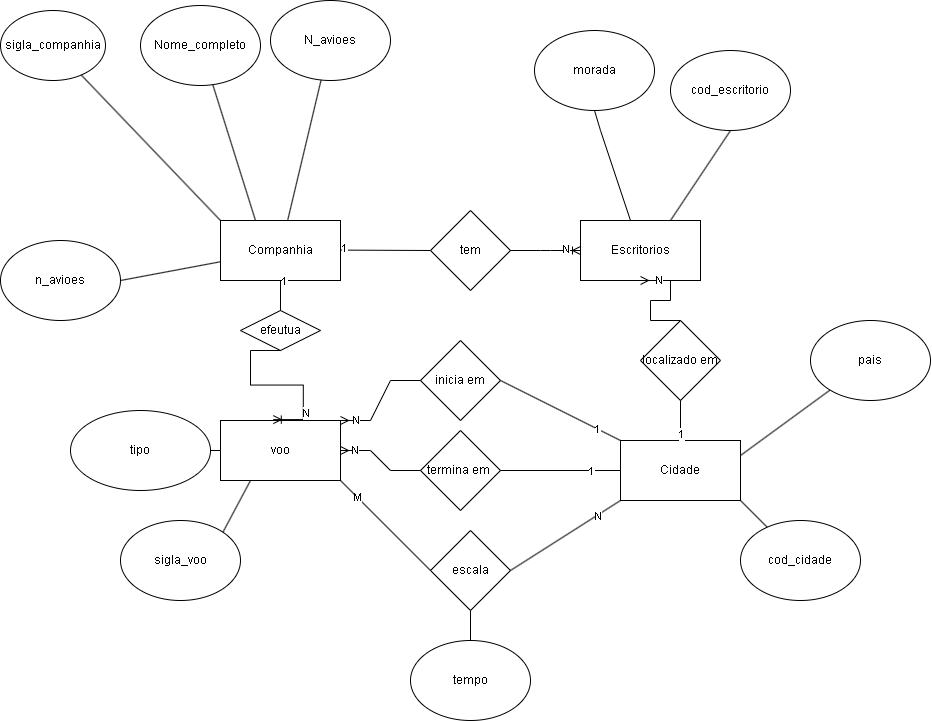

The diagram above was exported from draw.io. Its source (the exported page's mxGraphModel, read from the mxfile embedded in the PNG):
<mxGraphModel dx="2877" dy="923" grid="1" gridSize="10" guides="1" tooltips="1" connect="1" arrows="1" fold="1" page="1" pageScale="1" pageWidth="827" pageHeight="1169" math="0" shadow="0">
  <root>
    <mxCell id="0" />
    <mxCell id="1" parent="0" />
    <mxCell id="peH2ungvZOZxIugJoEk--2" value="Companhia&lt;br&gt;" style="rounded=0;whiteSpace=wrap;html=1;" vertex="1" parent="1">
      <mxGeometry x="40" y="250" width="120" height="60" as="geometry" />
    </mxCell>
    <mxCell id="peH2ungvZOZxIugJoEk--3" value="voo" style="rounded=0;whiteSpace=wrap;html=1;" vertex="1" parent="1">
      <mxGeometry x="40" y="450" width="120" height="60" as="geometry" />
    </mxCell>
    <mxCell id="peH2ungvZOZxIugJoEk--4" value="sigla_companhia&lt;br&gt;" style="ellipse;whiteSpace=wrap;html=1;" vertex="1" parent="1">
      <mxGeometry x="-180" y="40" width="105" height="70" as="geometry" />
    </mxCell>
    <mxCell id="peH2ungvZOZxIugJoEk--5" value="" style="endArrow=none;html=1;rounded=0;exitX=0;exitY=0;exitDx=0;exitDy=0;" edge="1" parent="1" source="peH2ungvZOZxIugJoEk--2" target="peH2ungvZOZxIugJoEk--4">
      <mxGeometry width="50" height="50" relative="1" as="geometry">
        <mxPoint x="150" y="170" as="sourcePoint" />
        <mxPoint x="200" y="120" as="targetPoint" />
        <Array as="points" />
      </mxGeometry>
    </mxCell>
    <mxCell id="peH2ungvZOZxIugJoEk--6" value="Nome_completo&lt;br&gt;" style="ellipse;whiteSpace=wrap;html=1;" vertex="1" parent="1">
      <mxGeometry x="-40" y="35" width="120" height="80" as="geometry" />
    </mxCell>
    <mxCell id="peH2ungvZOZxIugJoEk--7" value="N_avioes" style="ellipse;whiteSpace=wrap;html=1;" vertex="1" parent="1">
      <mxGeometry x="90" y="30" width="120" height="80" as="geometry" />
    </mxCell>
    <mxCell id="peH2ungvZOZxIugJoEk--10" value="Cidade" style="rounded=0;whiteSpace=wrap;html=1;" vertex="1" parent="1">
      <mxGeometry x="440" y="470" width="120" height="60" as="geometry" />
    </mxCell>
    <mxCell id="peH2ungvZOZxIugJoEk--11" value="Escritorios" style="rounded=0;whiteSpace=wrap;html=1;" vertex="1" parent="1">
      <mxGeometry x="400" y="250" width="120" height="60" as="geometry" />
    </mxCell>
    <mxCell id="peH2ungvZOZxIugJoEk--13" value="tipo" style="ellipse;whiteSpace=wrap;html=1;" vertex="1" parent="1">
      <mxGeometry x="-110" y="440" width="140" height="80" as="geometry" />
    </mxCell>
    <mxCell id="peH2ungvZOZxIugJoEk--19" value="" style="endArrow=none;html=1;rounded=0;" edge="1" parent="1" target="peH2ungvZOZxIugJoEk--6">
      <mxGeometry width="50" height="50" relative="1" as="geometry">
        <mxPoint x="75" y="250" as="sourcePoint" />
        <mxPoint x="125" y="200" as="targetPoint" />
      </mxGeometry>
    </mxCell>
    <mxCell id="peH2ungvZOZxIugJoEk--20" value="" style="endArrow=none;html=1;rounded=0;" edge="1" parent="1" source="peH2ungvZOZxIugJoEk--2" target="peH2ungvZOZxIugJoEk--7">
      <mxGeometry width="50" height="50" relative="1" as="geometry">
        <mxPoint x="670" y="250" as="sourcePoint" />
        <mxPoint x="720" y="200" as="targetPoint" />
      </mxGeometry>
    </mxCell>
    <mxCell id="peH2ungvZOZxIugJoEk--21" value="n_avioes" style="ellipse;whiteSpace=wrap;html=1;" vertex="1" parent="1">
      <mxGeometry x="-180" y="270" width="120" height="80" as="geometry" />
    </mxCell>
    <mxCell id="peH2ungvZOZxIugJoEk--22" value="" style="endArrow=none;html=1;rounded=0;exitX=1;exitY=0.5;exitDx=0;exitDy=0;" edge="1" parent="1" source="peH2ungvZOZxIugJoEk--21" target="peH2ungvZOZxIugJoEk--2">
      <mxGeometry width="50" height="50" relative="1" as="geometry">
        <mxPoint x="650" y="300" as="sourcePoint" />
        <mxPoint x="700" y="250" as="targetPoint" />
      </mxGeometry>
    </mxCell>
    <mxCell id="peH2ungvZOZxIugJoEk--23" value="sigla_voo" style="ellipse;whiteSpace=wrap;html=1;" vertex="1" parent="1">
      <mxGeometry x="-60" y="550" width="120" height="80" as="geometry" />
    </mxCell>
    <mxCell id="peH2ungvZOZxIugJoEk--24" value="" style="endArrow=none;html=1;rounded=0;exitX=1;exitY=0;exitDx=0;exitDy=0;entryX=0.25;entryY=1;entryDx=0;entryDy=0;" edge="1" parent="1" source="peH2ungvZOZxIugJoEk--23" target="peH2ungvZOZxIugJoEk--3">
      <mxGeometry width="50" height="50" relative="1" as="geometry">
        <mxPoint x="650" y="300" as="sourcePoint" />
        <mxPoint x="700" y="250" as="targetPoint" />
      </mxGeometry>
    </mxCell>
    <mxCell id="peH2ungvZOZxIugJoEk--27" value="morada" style="ellipse;whiteSpace=wrap;html=1;" vertex="1" parent="1">
      <mxGeometry x="354" y="60" width="120" height="80" as="geometry" />
    </mxCell>
    <mxCell id="peH2ungvZOZxIugJoEk--30" value="pais" style="ellipse;whiteSpace=wrap;html=1;" vertex="1" parent="1">
      <mxGeometry x="630" y="350" width="120" height="80" as="geometry" />
    </mxCell>
    <mxCell id="peH2ungvZOZxIugJoEk--31" value="cod_cidade" style="ellipse;whiteSpace=wrap;html=1;" vertex="1" parent="1">
      <mxGeometry x="560" y="550" width="120" height="80" as="geometry" />
    </mxCell>
    <mxCell id="peH2ungvZOZxIugJoEk--32" value="cod_escritorio" style="ellipse;whiteSpace=wrap;html=1;" vertex="1" parent="1">
      <mxGeometry x="490" y="80" width="120" height="80" as="geometry" />
    </mxCell>
    <mxCell id="peH2ungvZOZxIugJoEk--33" value="" style="endArrow=none;html=1;rounded=0;exitX=0.75;exitY=0;exitDx=0;exitDy=0;" edge="1" parent="1" source="peH2ungvZOZxIugJoEk--11">
      <mxGeometry width="50" height="50" relative="1" as="geometry">
        <mxPoint x="500" y="210" as="sourcePoint" />
        <mxPoint x="550" y="160" as="targetPoint" />
      </mxGeometry>
    </mxCell>
    <mxCell id="peH2ungvZOZxIugJoEk--34" value="" style="endArrow=none;html=1;rounded=0;entryX=0.5;entryY=1;entryDx=0;entryDy=0;" edge="1" parent="1" source="peH2ungvZOZxIugJoEk--11" target="peH2ungvZOZxIugJoEk--27">
      <mxGeometry width="50" height="50" relative="1" as="geometry">
        <mxPoint x="650" y="300" as="sourcePoint" />
        <mxPoint x="410" y="170" as="targetPoint" />
        <Array as="points">
          <mxPoint x="420" y="160" />
        </Array>
      </mxGeometry>
    </mxCell>
    <mxCell id="peH2ungvZOZxIugJoEk--36" value="" style="endArrow=none;html=1;rounded=0;exitX=1;exitY=0.25;exitDx=0;exitDy=0;" edge="1" parent="1" source="peH2ungvZOZxIugJoEk--10" target="peH2ungvZOZxIugJoEk--30">
      <mxGeometry width="50" height="50" relative="1" as="geometry">
        <mxPoint x="650" y="300" as="sourcePoint" />
        <mxPoint x="700" y="250" as="targetPoint" />
      </mxGeometry>
    </mxCell>
    <mxCell id="peH2ungvZOZxIugJoEk--37" value="" style="endArrow=none;html=1;rounded=0;exitX=1;exitY=1;exitDx=0;exitDy=0;" edge="1" parent="1" source="peH2ungvZOZxIugJoEk--10" target="peH2ungvZOZxIugJoEk--31">
      <mxGeometry width="50" height="50" relative="1" as="geometry">
        <mxPoint x="650" y="300" as="sourcePoint" />
        <mxPoint x="700" y="250" as="targetPoint" />
      </mxGeometry>
    </mxCell>
    <mxCell id="peH2ungvZOZxIugJoEk--38" value="" style="endArrow=none;html=1;rounded=0;entryX=0;entryY=0.5;entryDx=0;entryDy=0;" edge="1" parent="1" source="peH2ungvZOZxIugJoEk--13" target="peH2ungvZOZxIugJoEk--3">
      <mxGeometry width="50" height="50" relative="1" as="geometry">
        <mxPoint x="650" y="300" as="sourcePoint" />
        <mxPoint x="700" y="250" as="targetPoint" />
      </mxGeometry>
    </mxCell>
    <mxCell id="peH2ungvZOZxIugJoEk--39" value="efeutua" style="rhombus;whiteSpace=wrap;html=1;" vertex="1" parent="1">
      <mxGeometry x="60" y="340" width="80" height="40" as="geometry" />
    </mxCell>
    <mxCell id="peH2ungvZOZxIugJoEk--40" value="tem" style="rhombus;whiteSpace=wrap;html=1;" vertex="1" parent="1">
      <mxGeometry x="250" y="240" width="80" height="80" as="geometry" />
    </mxCell>
    <mxCell id="peH2ungvZOZxIugJoEk--41" value="localizado em" style="rhombus;whiteSpace=wrap;html=1;" vertex="1" parent="1">
      <mxGeometry x="460" y="350" width="80" height="80" as="geometry" />
    </mxCell>
    <mxCell id="peH2ungvZOZxIugJoEk--42" value="inicia em" style="rhombus;whiteSpace=wrap;html=1;" vertex="1" parent="1">
      <mxGeometry x="240" y="370" width="80" height="80" as="geometry" />
    </mxCell>
    <mxCell id="peH2ungvZOZxIugJoEk--83" style="edgeStyle=orthogonalEdgeStyle;rounded=0;orthogonalLoop=1;jettySize=auto;html=1;exitX=1;exitY=0.5;exitDx=0;exitDy=0;" edge="1" parent="1" source="peH2ungvZOZxIugJoEk--43">
      <mxGeometry relative="1" as="geometry">
        <mxPoint x="320.20000000000005" y="500.20000000000005" as="targetPoint" />
      </mxGeometry>
    </mxCell>
    <mxCell id="peH2ungvZOZxIugJoEk--43" value="termina em&amp;nbsp;" style="rhombus;whiteSpace=wrap;html=1;" vertex="1" parent="1">
      <mxGeometry x="240" y="460" width="80" height="80" as="geometry" />
    </mxCell>
    <mxCell id="peH2ungvZOZxIugJoEk--44" value="escala" style="rhombus;whiteSpace=wrap;html=1;" vertex="1" parent="1">
      <mxGeometry x="250" y="560" width="80" height="80" as="geometry" />
    </mxCell>
    <mxCell id="peH2ungvZOZxIugJoEk--45" value="tempo" style="ellipse;whiteSpace=wrap;html=1;" vertex="1" parent="1">
      <mxGeometry x="230" y="670" width="120" height="80" as="geometry" />
    </mxCell>
    <mxCell id="peH2ungvZOZxIugJoEk--46" value="" style="endArrow=none;html=1;rounded=0;entryX=0.5;entryY=1;entryDx=0;entryDy=0;exitX=0.5;exitY=0;exitDx=0;exitDy=0;" edge="1" parent="1" source="peH2ungvZOZxIugJoEk--45" target="peH2ungvZOZxIugJoEk--44">
      <mxGeometry width="50" height="50" relative="1" as="geometry">
        <mxPoint x="650" y="530" as="sourcePoint" />
        <mxPoint x="700" y="480" as="targetPoint" />
      </mxGeometry>
    </mxCell>
    <mxCell id="peH2ungvZOZxIugJoEk--54" value="" style="endArrow=none;html=1;rounded=0;entryX=0;entryY=0.5;entryDx=0;entryDy=0;" edge="1" parent="1" target="peH2ungvZOZxIugJoEk--40">
      <mxGeometry relative="1" as="geometry">
        <mxPoint x="160" y="279.6" as="sourcePoint" />
        <mxPoint x="320" y="279.6" as="targetPoint" />
      </mxGeometry>
    </mxCell>
    <mxCell id="peH2ungvZOZxIugJoEk--55" value="1" style="edgeLabel;html=1;align=center;verticalAlign=middle;resizable=0;points=[];" vertex="1" connectable="0" parent="peH2ungvZOZxIugJoEk--54">
      <mxGeometry x="-0.9218" y="3" relative="1" as="geometry">
        <mxPoint as="offset" />
      </mxGeometry>
    </mxCell>
    <mxCell id="peH2ungvZOZxIugJoEk--56" value="" style="edgeStyle=entityRelationEdgeStyle;fontSize=12;html=1;endArrow=ERoneToMany;rounded=0;entryX=0;entryY=0.5;entryDx=0;entryDy=0;exitX=1;exitY=0.5;exitDx=0;exitDy=0;" edge="1" parent="1" source="peH2ungvZOZxIugJoEk--40" target="peH2ungvZOZxIugJoEk--11">
      <mxGeometry width="100" height="100" relative="1" as="geometry">
        <mxPoint x="160" y="360" as="sourcePoint" />
        <mxPoint x="260" y="260" as="targetPoint" />
      </mxGeometry>
    </mxCell>
    <mxCell id="peH2ungvZOZxIugJoEk--57" value="N" style="edgeLabel;html=1;align=center;verticalAlign=middle;resizable=0;points=[];" vertex="1" connectable="0" parent="peH2ungvZOZxIugJoEk--56">
      <mxGeometry x="0.5845" y="2" relative="1" as="geometry">
        <mxPoint as="offset" />
      </mxGeometry>
    </mxCell>
    <mxCell id="peH2ungvZOZxIugJoEk--58" value="" style="endArrow=none;html=1;rounded=0;entryX=0.5;entryY=0;entryDx=0;entryDy=0;exitX=0.5;exitY=1;exitDx=0;exitDy=0;" edge="1" parent="1" source="peH2ungvZOZxIugJoEk--2" target="peH2ungvZOZxIugJoEk--39">
      <mxGeometry relative="1" as="geometry">
        <mxPoint x="170" y="289.6" as="sourcePoint" />
        <mxPoint x="260" y="290" as="targetPoint" />
      </mxGeometry>
    </mxCell>
    <mxCell id="peH2ungvZOZxIugJoEk--59" value="1" style="edgeLabel;html=1;align=center;verticalAlign=middle;resizable=0;points=[];" vertex="1" connectable="0" parent="peH2ungvZOZxIugJoEk--58">
      <mxGeometry x="-0.9218" y="3" relative="1" as="geometry">
        <mxPoint as="offset" />
      </mxGeometry>
    </mxCell>
    <mxCell id="peH2ungvZOZxIugJoEk--60" value="" style="edgeStyle=entityRelationEdgeStyle;fontSize=12;html=1;endArrow=ERoneToMany;rounded=0;entryX=0.44;entryY=-0.015;entryDx=0;entryDy=0;exitX=0.5;exitY=1;exitDx=0;exitDy=0;entryPerimeter=0;" edge="1" parent="1" source="peH2ungvZOZxIugJoEk--39" target="peH2ungvZOZxIugJoEk--3">
      <mxGeometry width="100" height="100" relative="1" as="geometry">
        <mxPoint x="340" y="290" as="sourcePoint" />
        <mxPoint x="410" y="290" as="targetPoint" />
        <Array as="points">
          <mxPoint x="110" y="430" />
        </Array>
      </mxGeometry>
    </mxCell>
    <mxCell id="peH2ungvZOZxIugJoEk--61" value="N" style="edgeLabel;html=1;align=center;verticalAlign=middle;resizable=0;points=[];" vertex="1" connectable="0" parent="peH2ungvZOZxIugJoEk--60">
      <mxGeometry x="0.5845" y="2" relative="1" as="geometry">
        <mxPoint as="offset" />
      </mxGeometry>
    </mxCell>
    <mxCell id="peH2ungvZOZxIugJoEk--67" value="" style="edgeStyle=entityRelationEdgeStyle;fontSize=12;html=1;endArrow=ERmany;rounded=0;entryX=1;entryY=0;entryDx=0;entryDy=0;" edge="1" parent="1" source="peH2ungvZOZxIugJoEk--42" target="peH2ungvZOZxIugJoEk--3">
      <mxGeometry width="100" height="100" relative="1" as="geometry">
        <mxPoint x="210" y="430" as="sourcePoint" />
        <mxPoint x="260" y="350" as="targetPoint" />
      </mxGeometry>
    </mxCell>
    <mxCell id="peH2ungvZOZxIugJoEk--68" value="N" style="edgeLabel;html=1;align=center;verticalAlign=middle;resizable=0;points=[];" vertex="1" connectable="0" parent="peH2ungvZOZxIugJoEk--67">
      <mxGeometry x="0.6972" y="-1" relative="1" as="geometry">
        <mxPoint as="offset" />
      </mxGeometry>
    </mxCell>
    <mxCell id="peH2ungvZOZxIugJoEk--69" value="" style="edgeStyle=entityRelationEdgeStyle;fontSize=12;html=1;endArrow=ERmany;rounded=0;exitX=0;exitY=0.5;exitDx=0;exitDy=0;entryX=1;entryY=0.5;entryDx=0;entryDy=0;" edge="1" parent="1" source="peH2ungvZOZxIugJoEk--43" target="peH2ungvZOZxIugJoEk--3">
      <mxGeometry width="100" height="100" relative="1" as="geometry">
        <mxPoint x="250" y="420" as="sourcePoint" />
        <mxPoint x="220" y="470" as="targetPoint" />
      </mxGeometry>
    </mxCell>
    <mxCell id="peH2ungvZOZxIugJoEk--70" value="N" style="edgeLabel;html=1;align=center;verticalAlign=middle;resizable=0;points=[];" vertex="1" connectable="0" parent="peH2ungvZOZxIugJoEk--69">
      <mxGeometry x="0.6972" y="-1" relative="1" as="geometry">
        <mxPoint as="offset" />
      </mxGeometry>
    </mxCell>
    <mxCell id="peH2ungvZOZxIugJoEk--72" value="" style="endArrow=none;html=1;rounded=0;exitX=1;exitY=1;exitDx=0;exitDy=0;entryX=0;entryY=0.5;entryDx=0;entryDy=0;" edge="1" parent="1" source="peH2ungvZOZxIugJoEk--3" target="peH2ungvZOZxIugJoEk--44">
      <mxGeometry relative="1" as="geometry">
        <mxPoint x="130" y="490" as="sourcePoint" />
        <mxPoint x="290" y="490" as="targetPoint" />
      </mxGeometry>
    </mxCell>
    <mxCell id="peH2ungvZOZxIugJoEk--73" value="M" style="edgeLabel;html=1;align=center;verticalAlign=middle;resizable=0;points=[];" vertex="1" connectable="0" parent="peH2ungvZOZxIugJoEk--72">
      <mxGeometry x="-0.6584" relative="1" as="geometry">
        <mxPoint as="offset" />
      </mxGeometry>
    </mxCell>
    <mxCell id="peH2ungvZOZxIugJoEk--74" value="" style="endArrow=none;html=1;rounded=0;entryX=0;entryY=0;entryDx=0;entryDy=0;" edge="1" parent="1" target="peH2ungvZOZxIugJoEk--10">
      <mxGeometry relative="1" as="geometry">
        <mxPoint x="320" y="410" as="sourcePoint" />
        <mxPoint x="490" y="409.6" as="targetPoint" />
      </mxGeometry>
    </mxCell>
    <mxCell id="peH2ungvZOZxIugJoEk--85" value="1" style="edgeLabel;html=1;align=center;verticalAlign=middle;resizable=0;points=[];" vertex="1" connectable="0" parent="peH2ungvZOZxIugJoEk--74">
      <mxGeometry x="0.6184" relative="1" as="geometry">
        <mxPoint as="offset" />
      </mxGeometry>
    </mxCell>
    <mxCell id="peH2ungvZOZxIugJoEk--76" value="" style="endArrow=none;html=1;rounded=0;exitX=1;exitY=0.5;exitDx=0;exitDy=0;entryX=0;entryY=1;entryDx=0;entryDy=0;" edge="1" parent="1" source="peH2ungvZOZxIugJoEk--44" target="peH2ungvZOZxIugJoEk--10">
      <mxGeometry relative="1" as="geometry">
        <mxPoint x="250" y="500" as="sourcePoint" />
        <mxPoint x="410" y="500" as="targetPoint" />
      </mxGeometry>
    </mxCell>
    <mxCell id="peH2ungvZOZxIugJoEk--79" value="N" style="edgeLabel;html=1;align=center;verticalAlign=middle;resizable=0;points=[];" vertex="1" connectable="0" parent="peH2ungvZOZxIugJoEk--76">
      <mxGeometry x="0.5648" relative="1" as="geometry">
        <mxPoint as="offset" />
      </mxGeometry>
    </mxCell>
    <mxCell id="peH2ungvZOZxIugJoEk--82" value="" style="endArrow=none;html=1;rounded=0;entryX=0;entryY=0.5;entryDx=0;entryDy=0;exitX=1;exitY=0.5;exitDx=0;exitDy=0;" edge="1" parent="1" source="peH2ungvZOZxIugJoEk--43" target="peH2ungvZOZxIugJoEk--10">
      <mxGeometry relative="1" as="geometry">
        <mxPoint x="330" y="420" as="sourcePoint" />
        <mxPoint x="410" y="450" as="targetPoint" />
      </mxGeometry>
    </mxCell>
    <mxCell id="peH2ungvZOZxIugJoEk--84" value="1" style="edgeLabel;html=1;align=center;verticalAlign=middle;resizable=0;points=[];" vertex="1" connectable="0" parent="peH2ungvZOZxIugJoEk--82">
      <mxGeometry x="0.4953" relative="1" as="geometry">
        <mxPoint as="offset" />
      </mxGeometry>
    </mxCell>
    <mxCell id="peH2ungvZOZxIugJoEk--88" value="" style="edgeStyle=entityRelationEdgeStyle;fontSize=12;html=1;endArrow=ERmany;rounded=0;entryX=0.5;entryY=1;entryDx=0;entryDy=0;exitX=0.5;exitY=0;exitDx=0;exitDy=0;" edge="1" parent="1" source="peH2ungvZOZxIugJoEk--41" target="peH2ungvZOZxIugJoEk--11">
      <mxGeometry width="100" height="100" relative="1" as="geometry">
        <mxPoint x="250" y="420" as="sourcePoint" />
        <mxPoint x="170" y="460" as="targetPoint" />
      </mxGeometry>
    </mxCell>
    <mxCell id="peH2ungvZOZxIugJoEk--89" value="N" style="edgeLabel;html=1;align=center;verticalAlign=middle;resizable=0;points=[];" vertex="1" connectable="0" parent="peH2ungvZOZxIugJoEk--88">
      <mxGeometry x="0.6972" y="-1" relative="1" as="geometry">
        <mxPoint as="offset" />
      </mxGeometry>
    </mxCell>
    <mxCell id="peH2ungvZOZxIugJoEk--92" value="" style="endArrow=none;html=1;rounded=0;entryX=0.5;entryY=0;entryDx=0;entryDy=0;exitX=0.5;exitY=1;exitDx=0;exitDy=0;" edge="1" parent="1" source="peH2ungvZOZxIugJoEk--41" target="peH2ungvZOZxIugJoEk--10">
      <mxGeometry relative="1" as="geometry">
        <mxPoint x="330" y="420" as="sourcePoint" />
        <mxPoint x="450" y="480" as="targetPoint" />
      </mxGeometry>
    </mxCell>
    <mxCell id="peH2ungvZOZxIugJoEk--93" value="1" style="edgeLabel;html=1;align=center;verticalAlign=middle;resizable=0;points=[];" vertex="1" connectable="0" parent="peH2ungvZOZxIugJoEk--92">
      <mxGeometry x="0.6184" relative="1" as="geometry">
        <mxPoint as="offset" />
      </mxGeometry>
    </mxCell>
  </root>
</mxGraphModel>